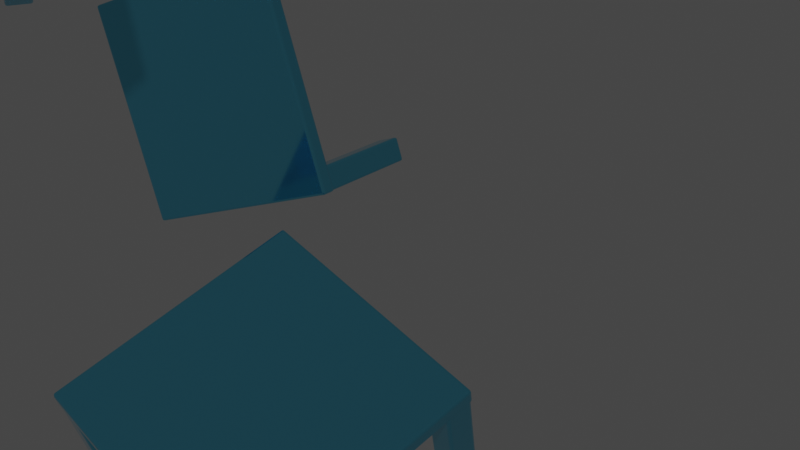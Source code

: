 # Source: table4_geometryNode.blend  (saved by Blender 2.93.21; exported with 4.5.12 LTS)
import bpy
from mathutils import Matrix  # noqa: F401  (used for matrix-valued properties, if any)

bpy.ops.wm.read_factory_settings(use_empty=True)
scene = bpy.context.scene
scene.name = 'Scene'

# ---- collections
col_collection = bpy.data.collections.new('Collection'); scene.collection.children.link(col_collection)

# ---- materials (node trees are filled in below, after node groups)
mat_material = bpy.data.materials.new('Material')
mat_material.use_transparent_shadow = False

# ---- node groups
ng_geometry_nodes = bpy.data.node_groups.new('Geometry Nodes', 'GeometryNodeTree')
_s = ng_geometry_nodes.interface.new_socket(name='Geometry', in_out='OUTPUT', socket_type='NodeSocketGeometry')
_s = ng_geometry_nodes.interface.new_socket(name='Geometry', in_out='INPUT', socket_type='NodeSocketGeometry')
ng_geometry_nodes.is_modifier = True
_N = ng_geometry_nodes.nodes; _L = ng_geometry_nodes.links
n0 = _N.new('NodeGroupInput'); n0.name = 'Group Input'; n0.location = (-475, 40)
n1 = _N.new('GeometryNodeTransform'); n1.name = 'Transform.005'; n1.location = (-265, 78)
n1.hide = True
n1.inputs[1].default_value = (0.0, 0.0, -2.0)
n1.inputs[3].default_value = (1.5, 1.5, 0.1)
n2 = _N.new('GeometryNodeTransform'); n2.name = 'Transform'; n2.location = (-320, -107)
n2.hide = True
n2.inputs[1].default_value = (0.0, 0.0, -2.0)
n2.inputs[3].default_value = (0.4, 0.4, 2.0)
n3 = _N.new('GeometryNodeTransform'); n3.name = 'Transform.001'; n3.location = (-108, 13)
n3.hide = True
n3.inputs[1].default_value = (-1.33, -1.33, -2.0)
n3.inputs[3].default_value = (0.4, 0.4, 0.4)
n4 = _N.new('GeometryNodeTransform'); n4.name = 'Transform.002'; n4.location = (-81, -44)
n4.hide = True
n4.inputs[1].default_value = (-1.33, 1.33, -2.0)
n4.inputs[3].default_value = (0.4, 0.4, 0.4)
n5 = _N.new('GeometryNodeTransform'); n5.name = 'Transform.003'; n5.location = (-98, -112)
n5.hide = True
n5.inputs[1].default_value = (1.33, 1.33, -2.0)
n5.inputs[3].default_value = (0.4, 0.4, 0.4)
n6 = _N.new('GeometryNodeTransform'); n6.name = 'Transform.004'; n6.location = (-124, -177)
n6.hide = True
n6.inputs[1].default_value = (1.33, -1.33, -2.0)
n6.inputs[3].default_value = (0.4, 0.4, 0.4)
n7 = _N.new('NodeGroupOutput'); n7.name = 'Group Output'; n7.location = (530, 86)
n8 = _N.new('GeometryNodeJoinGeometry'); n8.name = 'Join Geometry.001'; n8.location = (501, -12)
n9 = _N.new('GeometryNodeTransform'); n9.name = 'Transform.006'; n9.location = (310, 106)
n9.hide = True
n9.inputs[1].default_value = (1.7, 0.0, 0.0)
n9.inputs[2].default_value = (0.3438, 0.2339, 0.0)
n10 = _N.new('GeometryNodeTransform'); n10.name = 'Transform.007'; n10.location = (300, 51)
n10.hide = True
n10.inputs[1].default_value = (-2.1, 0.9, 0.0)
n10.inputs[2].default_value = (1.344, 1.187, 0.0)
n11 = _N.new('GeometryNodeJoinGeometry'); n11.name = 'Join Geometry'; n11.location = (89, 67)
n12 = _N.new('GeometryNodeTransform'); n12.name = 'Transform.008'; n12.location = (296, -18)
n12.hide = True
n12.inputs[1].default_value = (-1.6, -1.3, 4.3)
n12.inputs[2].default_value = (0.01745, 1.042, -0.3752)
n13 = _N.new('GeometryNodeTransform'); n13.name = 'Transform.009'; n13.location = (280, -71)
n13.hide = True
n13.inputs[1].default_value = (-2.1, -1.7, -2.2)
n13.inputs[2].default_value = (0.9599, 1.187, 2.286)
_L.new(n0.outputs[0], n2.inputs[0])
_L.new(n2.outputs[0], n3.inputs[0])
_L.new(n2.outputs[0], n4.inputs[0])
_L.new(n4.outputs[0], n11.inputs[0])
_L.new(n3.outputs[0], n11.inputs[0])
_L.new(n2.outputs[0], n5.inputs[0])
_L.new(n5.outputs[0], n11.inputs[0])
_L.new(n2.outputs[0], n6.inputs[0])
_L.new(n6.outputs[0], n11.inputs[0])
_L.new(n0.outputs[0], n1.inputs[0])
_L.new(n1.outputs[0], n11.inputs[0])
_L.new(n11.outputs[0], n9.inputs[0])
_L.new(n9.outputs[0], n8.inputs[0])
_L.new(n8.outputs[0], n7.inputs[0])
_L.new(n11.outputs[0], n10.inputs[0])
_L.new(n10.outputs[0], n8.inputs[0])
_L.new(n13.outputs[0], n8.inputs[0])
_L.new(n12.outputs[0], n8.inputs[0])
_L.new(n11.outputs[0], n12.inputs[0])
_L.new(n11.outputs[0], n13.inputs[0])
n7.is_active_output = True
ng_realize_instances_2_93_legacy = bpy.data.node_groups.new('Realize Instances 2.93 Legacy', 'GeometryNodeTree')
_s = ng_realize_instances_2_93_legacy.interface.new_socket(name='Geometry', in_out='OUTPUT', socket_type='NodeSocketGeometry')
_s = ng_realize_instances_2_93_legacy.interface.new_socket(name='Geometry', in_out='INPUT', socket_type='NodeSocketGeometry')
_N = ng_realize_instances_2_93_legacy.nodes; _L = ng_realize_instances_2_93_legacy.links
n0 = _N.new('NodeGroupInput'); n0.name = 'Group Input'; n0.location = (0, 0)
n1 = _N.new('NodeGroupOutput'); n1.name = 'Group Output'; n1.location = (0, 0)
n2 = _N.new('GeometryNodeJoinGeometry'); n2.name = 'Join Geometry'; n2.location = (0, 0)
n3 = _N.new('GeometryNodePointsToVertices'); n3.name = 'Points to Vertices'; n3.location = (0, 0)
n4 = _N.new('GeometryNodeSeparateComponents'); n4.name = 'Separate Components'; n4.location = (0, 0)
n5 = _N.new('GeometryNodeRealizeInstances'); n5.name = 'Realize Instances'; n5.location = (0, 0)
_L.new(n0.outputs[0], n5.inputs[0])
_L.new(n5.outputs[0], n4.inputs[0])
_L.new(n3.outputs[0], n2.inputs[0])
_L.new(n4.outputs[3], n2.inputs[0])
_L.new(n4.outputs[1], n3.inputs[0])
_L.new(n4.outputs[2], n2.inputs[0])
_L.new(n4.outputs[0], n2.inputs[0])
_L.new(n2.outputs[0], n1.inputs[0])
n1.is_active_output = True

# ---- material node trees
mat_material.use_nodes = True; mat_material.node_tree.nodes.clear()
_N = mat_material.node_tree.nodes; _L = mat_material.node_tree.links
n0 = _N.new('ShaderNodeOutputMaterial'); n0.name = 'Material Output'; n0.location = (415, 298)
n1 = _N.new('ShaderNodeBsdfPrincipled'); n1.name = 'Principled BSDF'; n1.location = (76, 294)
n1.distribution = 'GGX'
n1.subsurface_method = 'BURLEY'
n1.inputs[0].default_value = (0.1369, 0.5835, 0.8, 1.0)
n1.inputs[1].default_value = 0.9782
n1.inputs[2].default_value = 0.04545
n1.inputs[3].default_value = 1.45
n1.inputs[27].default_value = (0.0, 0.0, 0.0, 1.0)
n1.inputs[28].default_value = 1.0
_L.new(n1.outputs[0], n0.inputs[0])
n0.is_active_output = True

# ---- world
world_world = bpy.data.worlds.new('World'); scene.world = world_world
world_world.use_nodes = True; world_world.node_tree.nodes.clear()
_N = world_world.node_tree.nodes; _L = world_world.node_tree.links
n0 = _N.new('ShaderNodeOutputWorld'); n0.name = 'World Output'; n0.location = (300, 300)
n1 = _N.new('ShaderNodeBackground'); n1.name = 'Background'; n1.location = (10, 300)
n1.inputs[0].default_value = (0.05088, 0.05088, 0.05088, 1.0)
_L.new(n1.outputs[0], n0.inputs[0])
n0.is_active_output = True
world_world.color = (0.05088, 0.05088, 0.05088)
world_world.use_sun_shadow = False
world_world.sun_shadow_jitter_overblur = 0.0

# ---- cameras
cam_camera = bpy.data.cameras.new('Camera')
cam_camera.clip_end = 100.0
cam_camera.ortho_scale = 7.314

# ---- meshes
me_cube = bpy.data.meshes.new('Cube')
me_cube.from_pydata([(-1.0, -1.0, -1.0), (-1.0, -1.0, 1.0), (-1.0, 1.0, -1.0), (-1.0, 1.0, 1.0), (1.0, -1.0, -1.0), (1.0, -1.0, 1.0), (1.0, 1.0, -1.0), (1.0, 1.0, 1.0)], [], [(0, 1, 3, 2), (2, 3, 7, 6), (6, 7, 5, 4), (4, 5, 1, 0), (2, 6, 4, 0), (7, 3, 1, 5)])
_uv = me_cube.uv_layers.new(name='UVMap')
_uv.uv.foreach_set('vector', [0.375, 0.0, 0.625, 0.0, 0.625, 0.25, 0.375, 0.25, 0.375, 0.25, 0.625, 0.25, 0.625, 0.5, 0.375, 0.5, 0.375, 0.5, 0.625, 0.5, 0.625, 0.75, 0.375, 0.75, 0.375, 0.75, 0.625, 0.75, 0.625, 1.0, 0.375, 1.0, 0.125, 0.5, 0.375, 0.5, 0.375, 0.75, 0.125, 0.75, 0.625, 0.5, 0.875, 0.5, 0.875, 0.75, 0.625, 0.75])
me_cube.materials.append(mat_material)
me_cube.use_remesh_fix_poles = True
me_cube.use_remesh_preserve_attributes = False
me_cube.update()

# ---- objects
ob_cube = bpy.data.objects.new('Cube', me_cube)
ob_camera = bpy.data.objects.new('Camera', cam_camera)

# ---- transforms, parenting, visibility, modifiers, constraints
ob_cube.location = (-1.521, -2.344, 0.3168)
_m = ob_cube.modifiers.new('GeometryNodes', 'NODES')
_m.node_group = ng_geometry_nodes
_m = ob_cube.modifiers.new('Realize Instances 2.93 Legacy', 'NODES')
_m.node_group = ng_realize_instances_2_93_legacy
_m = ob_cube.modifiers.new('Bevel', 'BEVEL')
_m.width = 0.03
_m.width_pct = 0.03
_m.segments = 2
_m.limit_method = 'NONE'
ob_camera.location = (7.359, -6.926, 4.958)
ob_camera.rotation_euler = (1.109, 0.0, 0.8149)
ob_camera.lock_rotations_4d = False
ob_camera.empty_display_type = 'ARROWS'
ob_camera.color = (0.0, 0.0, 0.0, 0.0)
ob_camera.display_type = 'WIRE'
ob_camera.lineart.crease_threshold = 0.0

# ---- collection membership
scene.collection.objects.link(ob_cube)
col_collection.objects.link(ob_camera)

# ---- scene / render settings (as saved in the file)
scene.camera = ob_camera
scene.frame_start = 0; scene.frame_end = 120; scene.frame_set(0)
scene.render.engine = 'BLENDER_EEVEE_NEXT'
scene.render.image_settings.file_format = 'FFMPEG'
scene.render.image_settings.color_mode = 'RGB'
scene.cycles.use_denoising = False
scene.cycles.samples = 128
scene.cycles.sampling_pattern = 'TABULATED_SOBOL'
scene.cycles.use_adaptive_sampling = False
scene.cycles.use_light_tree = False
scene.view_settings.view_transform = 'Filmic'
bpy.context.view_layer.update()

# ---- added for rendering (the .blend has no usable light): sun
light_auto_sun = bpy.data.lights.new('AutoSun', 'SUN')
light_auto_sun.energy = 3.0
light_auto_sun.angle = 0.0523599
ob_auto_sun = bpy.data.objects.new('AutoSun', light_auto_sun)
scene.collection.objects.link(ob_auto_sun)
ob_auto_sun.rotation_euler = (0.872665, 0.174533, 0.523599)
bpy.context.view_layer.update()

